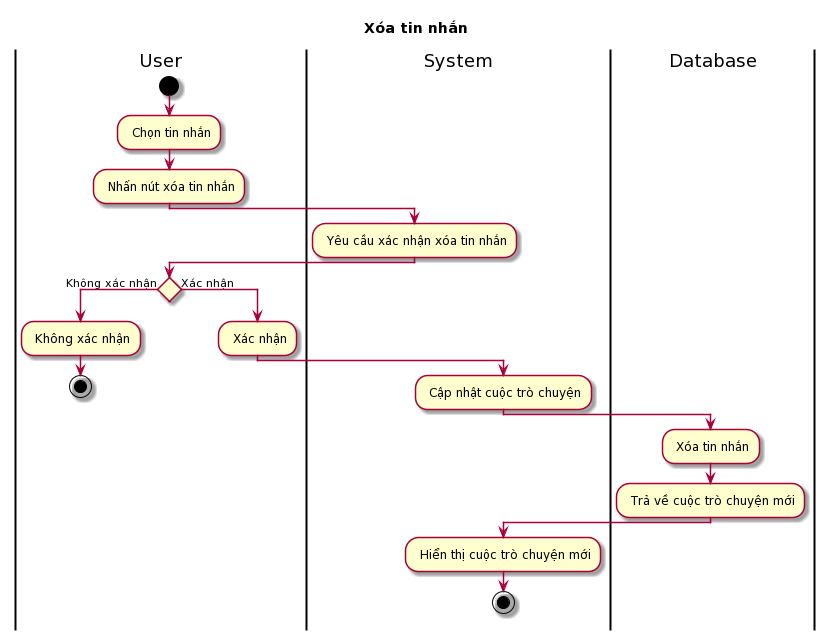

The diagram above was rendered by PlantUML. Its source (embedded in the PNG):
@startuml
skin rose
title Xóa tin nhắn

|User|
start 
: Chọn tin nhắn;
: Nhấn nút xóa tin nhắn;
|System|
: Yêu cầu xác nhận xóa tin nhắn;
|User|
if () then (Không xác nhận)
: Không xác nhận;
stop
else (Xác nhận)
: Xác nhận;
|System|
: Cập nhật cuộc trò chuyện;
|Database|
: Xóa tin nhắn;
: Trả về cuộc trò chuyện mới;
|System|
: Hiển thị cuộc trò chuyện mới;
stop
@enduml